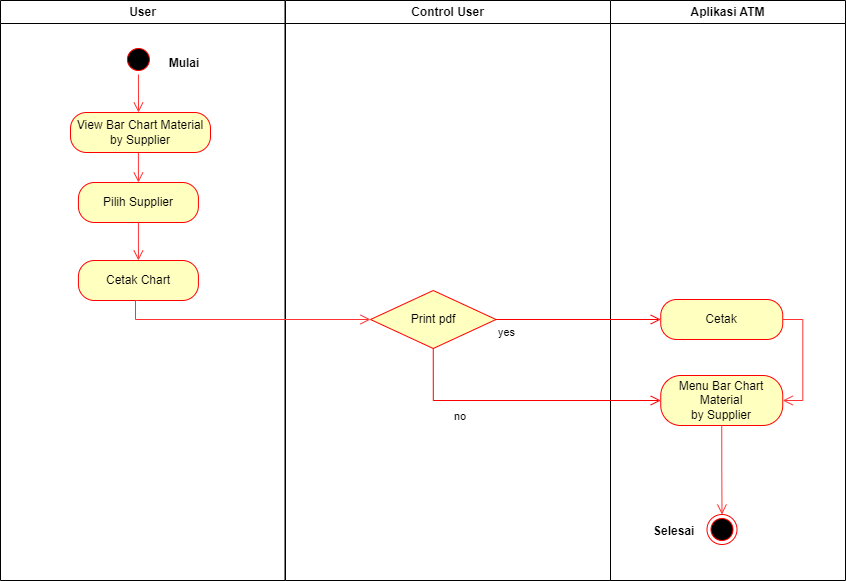

The diagram above was exported from draw.io. Its source (the exported page's mxGraphModel, read from the mxfile embedded in the PNG):
<mxGraphModel dx="868" dy="425" grid="1" gridSize="10" guides="1" tooltips="1" connect="1" arrows="1" fold="1" page="1" pageScale="1" pageWidth="827" pageHeight="1169" math="0" shadow="0">
  <root>
    <mxCell id="0" />
    <mxCell id="1" parent="0" />
    <mxCell id="VeD1-ZMjEAOXh3ORbJDU-1" value="User" style="swimlane;whiteSpace=wrap" parent="1" vertex="1">
      <mxGeometry x="180" y="70" width="284.5" height="580" as="geometry" />
    </mxCell>
    <mxCell id="VeD1-ZMjEAOXh3ORbJDU-2" style="edgeStyle=orthogonalEdgeStyle;rounded=0;orthogonalLoop=1;jettySize=auto;html=1;exitX=0.5;exitY=1;exitDx=0;exitDy=0;strokeColor=#FF3333;strokeWidth=1;endArrow=open;endFill=0;endSize=8;entryX=0.5;entryY=0;entryDx=0;entryDy=0;" parent="VeD1-ZMjEAOXh3ORbJDU-1" source="VeD1-ZMjEAOXh3ORbJDU-3" edge="1">
      <mxGeometry relative="1" as="geometry">
        <Array as="points" />
        <mxPoint x="138" y="112" as="targetPoint" />
        <mxPoint x="135.93000000000006" y="74" as="sourcePoint" />
      </mxGeometry>
    </mxCell>
    <mxCell id="VeD1-ZMjEAOXh3ORbJDU-3" value="" style="ellipse;shape=startState;fillColor=#000000;strokeColor=#ff0000;" parent="VeD1-ZMjEAOXh3ORbJDU-1" vertex="1">
      <mxGeometry x="122.93" y="44" width="30" height="30" as="geometry" />
    </mxCell>
    <mxCell id="VeD1-ZMjEAOXh3ORbJDU-4" value="Mulai" style="text;align=center;fontStyle=1;verticalAlign=middle;spacingLeft=3;spacingRight=3;strokeColor=none;rotatable=0;points=[[0,0.5],[1,0.5]];portConstraint=eastwest;" parent="VeD1-ZMjEAOXh3ORbJDU-1" vertex="1">
      <mxGeometry x="144" y="49" width="80" height="26" as="geometry" />
    </mxCell>
    <mxCell id="VeD1-ZMjEAOXh3ORbJDU-5" value="Pilih Supplier" style="rounded=1;whiteSpace=wrap;html=1;arcSize=40;fontColor=#000000;fillColor=#ffffc0;strokeColor=#ff0000;" parent="VeD1-ZMjEAOXh3ORbJDU-1" vertex="1">
      <mxGeometry x="77.93" y="182" width="120" height="40" as="geometry" />
    </mxCell>
    <mxCell id="VeD1-ZMjEAOXh3ORbJDU-59" style="edgeStyle=orthogonalEdgeStyle;rounded=0;orthogonalLoop=1;jettySize=auto;html=1;exitX=0.5;exitY=1;exitDx=0;exitDy=0;entryX=0.5;entryY=0;entryDx=0;entryDy=0;endSize=8;endArrow=open;endFill=0;strokeColor=#FF3333;" parent="VeD1-ZMjEAOXh3ORbJDU-1" source="VeD1-ZMjEAOXh3ORbJDU-6" target="VeD1-ZMjEAOXh3ORbJDU-5" edge="1">
      <mxGeometry relative="1" as="geometry" />
    </mxCell>
    <mxCell id="VeD1-ZMjEAOXh3ORbJDU-6" value="View Bar Chart Material&lt;br&gt;by Supplier" style="rounded=1;whiteSpace=wrap;html=1;arcSize=40;fontColor=#000000;fillColor=#ffffc0;strokeColor=#ff0000;" parent="VeD1-ZMjEAOXh3ORbJDU-1" vertex="1">
      <mxGeometry x="70" y="112" width="140" height="40" as="geometry" />
    </mxCell>
    <mxCell id="VeD1-ZMjEAOXh3ORbJDU-7" style="edgeStyle=orthogonalEdgeStyle;rounded=0;orthogonalLoop=1;jettySize=auto;html=1;exitX=0.5;exitY=1;exitDx=0;exitDy=0;strokeColor=#FF3333;strokeWidth=1;endArrow=open;endFill=0;endSize=8;" parent="VeD1-ZMjEAOXh3ORbJDU-1" source="VeD1-ZMjEAOXh3ORbJDU-6" target="VeD1-ZMjEAOXh3ORbJDU-6" edge="1">
      <mxGeometry relative="1" as="geometry" />
    </mxCell>
    <mxCell id="kNCaAPqpWxP_UMkQTJSf-1" value="Cetak Chart" style="rounded=1;whiteSpace=wrap;html=1;arcSize=40;fontColor=#000000;fillColor=#ffffc0;strokeColor=#ff0000;" vertex="1" parent="VeD1-ZMjEAOXh3ORbJDU-1">
      <mxGeometry x="77.93" y="260" width="120" height="40" as="geometry" />
    </mxCell>
    <mxCell id="kNCaAPqpWxP_UMkQTJSf-3" style="edgeStyle=orthogonalEdgeStyle;rounded=0;orthogonalLoop=1;jettySize=auto;html=1;entryX=0.5;entryY=0;entryDx=0;entryDy=0;endSize=8;endArrow=open;endFill=0;strokeColor=#FF3333;exitX=0.5;exitY=1;exitDx=0;exitDy=0;" edge="1" parent="VeD1-ZMjEAOXh3ORbJDU-1" source="VeD1-ZMjEAOXh3ORbJDU-5" target="kNCaAPqpWxP_UMkQTJSf-1">
      <mxGeometry relative="1" as="geometry">
        <mxPoint x="60" y="230" as="sourcePoint" />
        <mxPoint x="147.93000000000006" y="192" as="targetPoint" />
      </mxGeometry>
    </mxCell>
    <mxCell id="VeD1-ZMjEAOXh3ORbJDU-20" value="Control User" style="swimlane;whiteSpace=wrap" parent="1" vertex="1">
      <mxGeometry x="465" y="70" width="325" height="580" as="geometry" />
    </mxCell>
    <mxCell id="VeD1-ZMjEAOXh3ORbJDU-78" value="Print pdf" style="rhombus;whiteSpace=wrap;html=1;fillColor=#ffffc0;strokeColor=#ff0000;strokeWidth=1;" parent="VeD1-ZMjEAOXh3ORbJDU-20" vertex="1">
      <mxGeometry x="85" y="290" width="125.5" height="58" as="geometry" />
    </mxCell>
    <mxCell id="VeD1-ZMjEAOXh3ORbJDU-23" value="Aplikasi ATM" style="swimlane;whiteSpace=wrap" parent="1" vertex="1">
      <mxGeometry x="790" y="70" width="235" height="580" as="geometry" />
    </mxCell>
    <mxCell id="VeD1-ZMjEAOXh3ORbJDU-24" value="" style="ellipse;html=1;shape=endState;fillColor=#000000;strokeColor=#ff0000;strokeWidth=1;" parent="VeD1-ZMjEAOXh3ORbJDU-23" vertex="1">
      <mxGeometry x="96.5" y="514" width="30" height="30" as="geometry" />
    </mxCell>
    <mxCell id="VeD1-ZMjEAOXh3ORbJDU-25" value="Selesai" style="text;align=center;fontStyle=1;verticalAlign=middle;spacingLeft=3;spacingRight=3;strokeColor=none;rotatable=0;points=[[0,0.5],[1,0.5]];portConstraint=eastwest;" parent="VeD1-ZMjEAOXh3ORbJDU-23" vertex="1">
      <mxGeometry x="25" y="515" width="77.5" height="29" as="geometry" />
    </mxCell>
    <mxCell id="VeD1-ZMjEAOXh3ORbJDU-85" value="Menu Bar Chart Material&lt;br&gt;by Supplier" style="rounded=1;whiteSpace=wrap;html=1;arcSize=40;fontColor=#000000;fillColor=#ffffc0;strokeColor=#ff0000;strokeWidth=1;" parent="VeD1-ZMjEAOXh3ORbJDU-23" vertex="1">
      <mxGeometry x="50.25" y="375" width="122" height="50" as="geometry" />
    </mxCell>
    <mxCell id="VeD1-ZMjEAOXh3ORbJDU-26" style="edgeStyle=orthogonalEdgeStyle;rounded=0;orthogonalLoop=1;jettySize=auto;html=1;entryX=0.5;entryY=0;entryDx=0;entryDy=0;strokeColor=#FF3333;strokeWidth=1;endArrow=open;endFill=0;endSize=8;exitX=0.5;exitY=1;exitDx=0;exitDy=0;" parent="VeD1-ZMjEAOXh3ORbJDU-23" source="VeD1-ZMjEAOXh3ORbJDU-85" target="VeD1-ZMjEAOXh3ORbJDU-24" edge="1">
      <mxGeometry relative="1" as="geometry">
        <mxPoint x="40" y="469" as="sourcePoint" />
      </mxGeometry>
    </mxCell>
    <mxCell id="VeD1-ZMjEAOXh3ORbJDU-27" value="Cetak" style="rounded=1;whiteSpace=wrap;html=1;arcSize=40;fontColor=#000000;fillColor=#ffffc0;strokeColor=#ff0000;strokeWidth=1;" parent="VeD1-ZMjEAOXh3ORbJDU-23" vertex="1">
      <mxGeometry x="50.25" y="299" width="122" height="40" as="geometry" />
    </mxCell>
    <mxCell id="VeD1-ZMjEAOXh3ORbJDU-86" style="edgeStyle=orthogonalEdgeStyle;rounded=0;orthogonalLoop=1;jettySize=auto;html=1;exitX=1;exitY=0.5;exitDx=0;exitDy=0;entryX=1;entryY=0.5;entryDx=0;entryDy=0;strokeColor=#FF3333;endArrow=open;endFill=0;endSize=8;" parent="VeD1-ZMjEAOXh3ORbJDU-23" source="VeD1-ZMjEAOXh3ORbJDU-27" target="VeD1-ZMjEAOXh3ORbJDU-85" edge="1">
      <mxGeometry relative="1" as="geometry" />
    </mxCell>
    <mxCell id="VeD1-ZMjEAOXh3ORbJDU-82" value="no" style="edgeStyle=orthogonalEdgeStyle;html=1;align=left;verticalAlign=bottom;endArrow=open;endSize=8;strokeColor=#ff0000;rounded=0;strokeWidth=1;exitX=0.5;exitY=1;exitDx=0;exitDy=0;entryX=0;entryY=0.5;entryDx=0;entryDy=0;" parent="1" source="VeD1-ZMjEAOXh3ORbJDU-78" target="VeD1-ZMjEAOXh3ORbJDU-85" edge="1">
      <mxGeometry x="-0.489" y="-25" relative="1" as="geometry">
        <mxPoint x="820" y="730" as="targetPoint" />
        <mxPoint x="620.75" y="523" as="sourcePoint" />
        <mxPoint as="offset" />
      </mxGeometry>
    </mxCell>
    <mxCell id="VeD1-ZMjEAOXh3ORbJDU-81" value="yes" style="edgeStyle=orthogonalEdgeStyle;html=1;align=left;verticalAlign=top;endArrow=open;endSize=8;strokeColor=#ff0000;rounded=0;exitX=1;exitY=0.5;exitDx=0;exitDy=0;entryX=0;entryY=0.5;entryDx=0;entryDy=0;" parent="1" source="VeD1-ZMjEAOXh3ORbJDU-78" target="VeD1-ZMjEAOXh3ORbJDU-27" edge="1">
      <mxGeometry x="-1" relative="1" as="geometry">
        <mxPoint x="660" y="470" as="targetPoint" />
        <mxPoint x="683.5" y="494" as="sourcePoint" />
      </mxGeometry>
    </mxCell>
    <mxCell id="VeD1-ZMjEAOXh3ORbJDU-69" style="edgeStyle=orthogonalEdgeStyle;rounded=0;orthogonalLoop=1;jettySize=auto;html=1;strokeColor=#FF3333;endArrow=open;endFill=0;endSize=8;entryX=0;entryY=0.5;entryDx=0;entryDy=0;startArrow=none;" parent="1" edge="1" target="VeD1-ZMjEAOXh3ORbJDU-78">
      <mxGeometry relative="1" as="geometry">
        <mxPoint x="318" y="370" as="sourcePoint" />
        <mxPoint x="500" y="323.66999999999996" as="targetPoint" />
        <Array as="points">
          <mxPoint x="315" y="389" />
        </Array>
      </mxGeometry>
    </mxCell>
  </root>
</mxGraphModel>